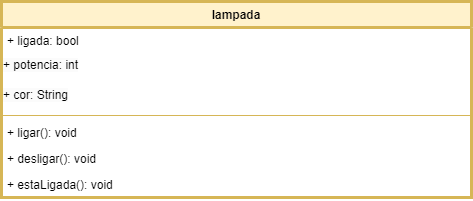

The diagram above was exported from draw.io. Its source (the exported page's mxGraphModel, read from the mxfile embedded in the PNG):
<mxGraphModel dx="1434" dy="780" grid="1" gridSize="10" guides="1" tooltips="1" connect="1" arrows="1" fold="1" page="1" pageScale="1" pageWidth="827" pageHeight="1169" math="0" shadow="0">
  <root>
    <mxCell id="0" />
    <mxCell id="1" parent="0" />
    <mxCell id="6X_Act130VGcohsxyBt9-1" value="lampada" style="swimlane;fontStyle=1;align=center;verticalAlign=top;childLayout=stackLayout;horizontal=1;startSize=26;horizontalStack=0;resizeParent=1;resizeParentMax=0;resizeLast=0;collapsible=1;marginBottom=0;whiteSpace=wrap;html=1;strokeWidth=3;perimeterSpacing=1;fillColor=#fff2cc;strokeColor=#d6b656;" vertex="1" parent="1">
      <mxGeometry x="179" y="70" width="470" height="196" as="geometry" />
    </mxCell>
    <mxCell id="6X_Act130VGcohsxyBt9-2" value="+ ligada: bool" style="text;strokeColor=none;fillColor=none;align=left;verticalAlign=top;spacingLeft=4;spacingRight=4;overflow=hidden;rotatable=0;points=[[0,0.5],[1,0.5]];portConstraint=eastwest;whiteSpace=wrap;html=1;" vertex="1" parent="6X_Act130VGcohsxyBt9-1">
      <mxGeometry y="26" width="470" height="24" as="geometry" />
    </mxCell>
    <mxCell id="6X_Act130VGcohsxyBt9-5" value="&lt;span style=&quot;color: rgb(0, 0, 0); font-family: Helvetica; font-size: 12px; font-style: normal; font-variant-ligatures: normal; font-variant-caps: normal; font-weight: 400; letter-spacing: normal; orphans: 2; text-align: left; text-indent: 0px; text-transform: none; widows: 2; word-spacing: 0px; -webkit-text-stroke-width: 0px; background-color: rgb(251, 251, 251); text-decoration-thickness: initial; text-decoration-style: initial; text-decoration-color: initial; float: none; display: inline !important;&quot;&gt;+ potencia: int&lt;/span&gt;" style="text;whiteSpace=wrap;html=1;" vertex="1" parent="6X_Act130VGcohsxyBt9-1">
      <mxGeometry y="50" width="470" height="30" as="geometry" />
    </mxCell>
    <mxCell id="6X_Act130VGcohsxyBt9-6" value="&lt;span style=&quot;color: rgb(0, 0, 0); font-family: Helvetica; font-size: 12px; font-style: normal; font-variant-ligatures: normal; font-variant-caps: normal; font-weight: 400; letter-spacing: normal; orphans: 2; text-align: left; text-indent: 0px; text-transform: none; widows: 2; word-spacing: 0px; -webkit-text-stroke-width: 0px; background-color: rgb(251, 251, 251); text-decoration-thickness: initial; text-decoration-style: initial; text-decoration-color: initial; float: none; display: inline !important;&quot;&gt;+ cor: String&lt;/span&gt;" style="text;whiteSpace=wrap;html=1;" vertex="1" parent="6X_Act130VGcohsxyBt9-1">
      <mxGeometry y="80" width="470" height="30" as="geometry" />
    </mxCell>
    <mxCell id="6X_Act130VGcohsxyBt9-3" value="" style="line;strokeWidth=1;fillColor=none;align=left;verticalAlign=middle;spacingTop=-1;spacingLeft=3;spacingRight=3;rotatable=0;labelPosition=right;points=[];portConstraint=eastwest;strokeColor=inherit;" vertex="1" parent="6X_Act130VGcohsxyBt9-1">
      <mxGeometry y="110" width="470" height="8" as="geometry" />
    </mxCell>
    <mxCell id="6X_Act130VGcohsxyBt9-4" value="+ ligar(): void" style="text;strokeColor=none;fillColor=none;align=left;verticalAlign=top;spacingLeft=4;spacingRight=4;overflow=hidden;rotatable=0;points=[[0,0.5],[1,0.5]];portConstraint=eastwest;whiteSpace=wrap;html=1;" vertex="1" parent="6X_Act130VGcohsxyBt9-1">
      <mxGeometry y="118" width="470" height="26" as="geometry" />
    </mxCell>
    <mxCell id="6X_Act130VGcohsxyBt9-7" value="+ desligar(): void" style="text;strokeColor=none;fillColor=none;align=left;verticalAlign=top;spacingLeft=4;spacingRight=4;overflow=hidden;rotatable=0;points=[[0,0.5],[1,0.5]];portConstraint=eastwest;whiteSpace=wrap;html=1;" vertex="1" parent="6X_Act130VGcohsxyBt9-1">
      <mxGeometry y="144" width="470" height="26" as="geometry" />
    </mxCell>
    <mxCell id="6X_Act130VGcohsxyBt9-8" value="+ estaLigada(): void" style="text;strokeColor=none;fillColor=none;align=left;verticalAlign=top;spacingLeft=4;spacingRight=4;overflow=hidden;rotatable=0;points=[[0,0.5],[1,0.5]];portConstraint=eastwest;whiteSpace=wrap;html=1;" vertex="1" parent="6X_Act130VGcohsxyBt9-1">
      <mxGeometry y="170" width="470" height="26" as="geometry" />
    </mxCell>
  </root>
</mxGraphModel>